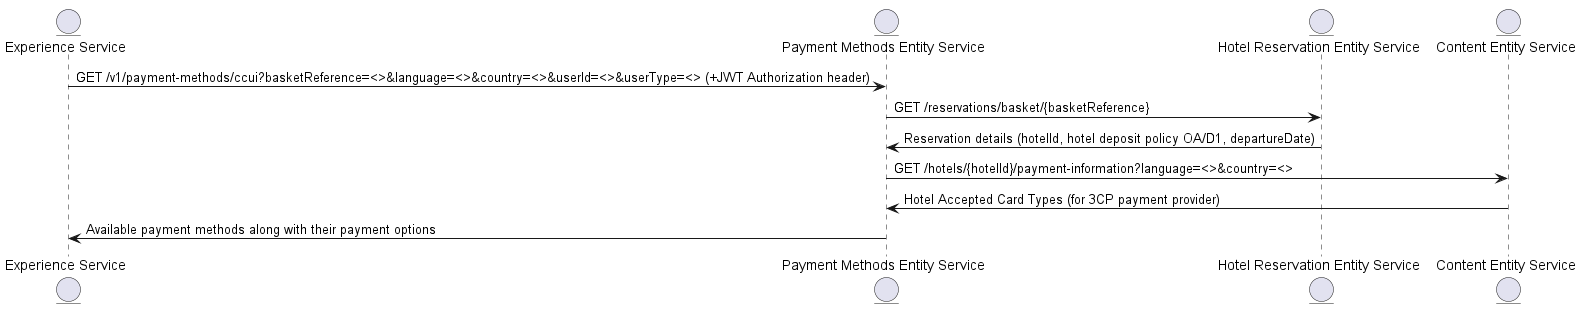

The diagram above was rendered by PlantUML. Its source (embedded in the PNG):
@startuml
entity "Experience Service" as AppSync
entity "Payment Methods Entity Service" as PMD
entity "Hotel Reservation Entity Service" as RSV
entity "Content Entity Service" as CONTENT


AppSync -> PMD: GET /v1/payment-methods/ccui?basketReference=<>&language=<>&country=<>&userId=<>&userType=<> (+JWT Authorization header)
PMD -> RSV: GET /reservations/basket/{basketReference}
PMD <- RSV: Reservation details (hotelId, hotel deposit policy OA/D1, departureDate)
PMD -> CONTENT: GET /hotels/{hotelId}/payment-information?language=<>&country=<>
PMD <- CONTENT: Hotel Accepted Card Types (for 3CP payment provider)
AppSync <- PMD: Available payment methods along with their payment options
@enduml